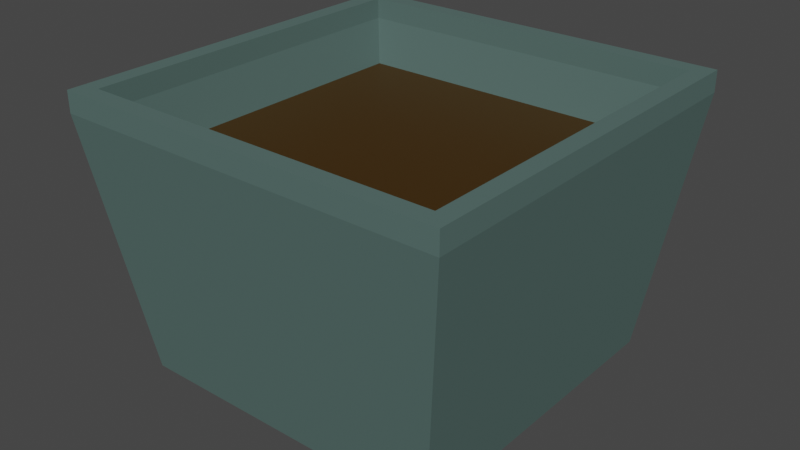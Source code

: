 # Source: planter.blend  (saved by Blender 3.4.6; exported with 4.5.12 LTS)
import bpy
from mathutils import Matrix  # noqa: F401  (used for matrix-valued properties, if any)

bpy.ops.wm.read_factory_settings(use_empty=True)
scene = bpy.context.scene
scene.name = 'Scene'

# ---- collections
col_collection = bpy.data.collections.new('Collection'); scene.collection.children.link(col_collection)

# ---- materials (node trees are filled in below, after node groups)
mat_material = bpy.data.materials.new('Material')
mat_material.alpha_threshold = 0.0
mat_material.use_transparent_shadow = False
mat_material.roughness = 0.5
mat_material.line_color = (0.0, 0.0, 0.0, 1.0)
mat_material_001 = bpy.data.materials.new('Material.001')
mat_material_001.alpha_threshold = 0.0
mat_material_001.use_transparent_shadow = False
mat_material_001.roughness = 0.5
mat_material_001.line_color = (0.0, 0.0, 0.0, 1.0)

# ---- material node trees
mat_material.use_nodes = True; mat_material.node_tree.nodes.clear()
_N = mat_material.node_tree.nodes; _L = mat_material.node_tree.links
n0 = _N.new('ShaderNodeOutputMaterial'); n0.name = 'Material Output'; n0.location = (300, 300)
n1 = _N.new('ShaderNodeBsdfPrincipled'); n1.name = 'Principled BSDF'; n1.location = (10, 300)
n1.distribution = 'GGX'
n1.subsurface_method = 'RANDOM_WALK_SKIN'
n1.inputs[0].default_value = (0.09124, 0.1523, 0.1402, 1.0)
n1.inputs[3].default_value = 1.45
n1.inputs[27].default_value = (0.0, 0.0, 0.0, 1.0)
n1.inputs[28].default_value = 1.0
_L.new(n1.outputs[0], n0.inputs[0])
n0.is_active_output = True
mat_material_001.use_nodes = True; mat_material_001.node_tree.nodes.clear()
_N = mat_material_001.node_tree.nodes; _L = mat_material_001.node_tree.links
n0 = _N.new('ShaderNodeOutputMaterial'); n0.name = 'Material Output'; n0.location = (300, 300)
n1 = _N.new('ShaderNodeBsdfPrincipled'); n1.name = 'Principled BSDF'; n1.location = (10, 300)
n1.distribution = 'GGX'
n1.subsurface_method = 'RANDOM_WALK_SKIN'
n1.inputs[0].default_value = (0.05222, 0.02348, 0.0, 1.0)
n1.inputs[3].default_value = 1.45
n1.inputs[27].default_value = (0.0, 0.0, 0.0, 1.0)
n1.inputs[28].default_value = 1.0
_L.new(n1.outputs[0], n0.inputs[0])
n0.is_active_output = True

# ---- world
world_world = bpy.data.worlds.new('World'); scene.world = world_world
world_world.use_nodes = True; world_world.node_tree.nodes.clear()
_N = world_world.node_tree.nodes; _L = world_world.node_tree.links
n0 = _N.new('ShaderNodeOutputWorld'); n0.name = 'World Output'; n0.location = (300, 300)
n1 = _N.new('ShaderNodeBackground'); n1.name = 'Background'; n1.location = (10, 300)
n1.inputs[0].default_value = (0.05088, 0.05088, 0.05088, 1.0)
_L.new(n1.outputs[0], n0.inputs[0])
n0.is_active_output = True
world_world.color = (0.05088, 0.05088, 0.05088)
world_world.use_sun_shadow = False
world_world.sun_shadow_jitter_overblur = 0.0

# ---- meshes
me_cube = bpy.data.meshes.new('Cube')
me_cube.from_pydata([(0.7968, 0.7968, 25.42), (1.0, 1.0, -1.0), (0.7968, -0.7968, 25.42), (1.0, -1.0, -1.0), (-0.7968, 0.7968, 25.42), (-1.0, 1.0, -1.0), (-0.7968, -0.7968, 25.42), (-1.0, -1.0, -1.0), (1.0, -1.0, 1.0), (-1.0, -1.0, 1.0), (1.0, 1.0, 1.0), (-1.0, 1.0, 1.0)], [], [(0, 4, 6, 2), (3, 8, 9, 7), (7, 9, 11, 5), (1, 10, 8, 3), (5, 11, 10, 1), (2, 6, 9, 8), (0, 2, 8, 10), (6, 4, 11, 9), (4, 0, 10, 11)])
_uv = me_cube.uv_layers.new(name='UVMap')
_uv.uv.foreach_set('vector', [0.6504, 0.5254, 0.8496, 0.5254, 0.8496, 0.7246, 0.6504, 0.7246, 0.375, 0.75, 0.625, 0.75, 0.625, 1.0, 0.375, 1.0, 0.375, 0.0, 0.625, 0.0, 0.625, 0.25, 0.375, 0.25, 0.375, 0.5, 0.625, 0.5, 0.625, 0.75, 0.375, 0.75, 0.375, 0.25, 0.625, 0.25, 0.625, 0.5, 0.375, 0.5, 0.6504, 0.7246, 0.8496, 0.7246, 0.875, 0.75, 0.625, 0.75, 0.6504, 0.5254, 0.6504, 0.7246, 0.625, 0.75, 0.625, 0.5, 0.8496, 0.7246, 0.8496, 0.5254, 0.875, 0.5, 0.875, 0.75, 0.8496, 0.5254, 0.6504, 0.5254, 0.625, 0.5, 0.875, 0.5])
me_cube.materials.append(mat_material)
me_cube.use_mirror_vertex_groups = False
me_cube.update()
me_cube_001 = bpy.data.meshes.new('Cube.001')
me_cube_001.from_pydata([(-1.051, -1.051, 5.491), (1.051, -1.051, 5.491), (-1.051, 1.051, 5.491), (1.051, 1.051, 5.491)], [], [(0, 1, 3, 2)])
_uv = me_cube_001.uv_layers.new(name='UVMap')
_uv.uv.foreach_set('vector', [0.0, 0.0, 1.0, 0.0, 1.0, 1.0, 0.0, 1.0])
me_cube_001.materials.append(mat_material_001)
me_cube_001.use_mirror_vertex_groups = False
me_cube_001.update()

# ---- objects
ob_cube = bpy.data.objects.new('Cube', me_cube)
ob_cube_001 = bpy.data.objects.new('Cube.001', me_cube_001)

# ---- transforms, parenting, visibility, modifiers, constraints
ob_cube.location = (0.0, 0.0, 0.0)
ob_cube.scale = (0.7451, 0.7451, -0.04377)
ob_cube.lock_rotations_4d = False
ob_cube.empty_display_type = 'ARROWS'
ob_cube.lineart.crease_threshold = 0.0
_m = ob_cube.modifiers.new('Solidify', 'SOLIDIFY')
_m.thickness = -0.1
_m.use_even_offset = True
ob_cube_001.location = (0.0, 0.0, 0.0)
ob_cube_001.scale = (0.7451, 0.7451, -0.04377)
ob_cube_001.lock_rotations_4d = False
ob_cube_001.empty_display_type = 'ARROWS'
ob_cube_001.lineart.crease_threshold = 0.0
_m = ob_cube_001.modifiers.new('Solidify', 'SOLIDIFY')
_m.thickness = -0.1
_m.use_even_offset = True

# ---- collection membership
col_collection.objects.link(ob_cube)
col_collection.objects.link(ob_cube_001)

# ---- scene / render settings (as saved in the file)
scene.frame_start = 1; scene.frame_end = 250; scene.frame_set(1)
scene.render.engine = 'BLENDER_EEVEE_NEXT'
scene.cycles.sampling_pattern = 'TABULATED_SOBOL'
scene.cycles.use_light_tree = False
scene.view_settings.view_transform = 'Filmic'
bpy.context.view_layer.update()

# ---- added for rendering (the .blend has no active camera and no usable light): camera, sun
cam_auto = bpy.data.cameras.new('AutoCamera')
cam_auto.lens = 50.0
cam_auto.sensor_width = 36.0
cam_auto.clip_end = 1000.0
ob_auto_camera = bpy.data.objects.new('AutoCamera', cam_auto)
scene.collection.objects.link(ob_auto_camera)
ob_auto_camera.location = (2.39883, -2.8786, 1.38237)
ob_auto_camera.rotation_euler = (1.09748, -7.21219e-08, 0.694738)
scene.camera = ob_auto_camera
light_auto_sun = bpy.data.lights.new('AutoSun', 'SUN')
light_auto_sun.energy = 3.0
light_auto_sun.angle = 0.0523599
ob_auto_sun = bpy.data.objects.new('AutoSun', light_auto_sun)
scene.collection.objects.link(ob_auto_sun)
ob_auto_sun.rotation_euler = (0.872665, 0.174533, 0.523599)
bpy.context.view_layer.update()
